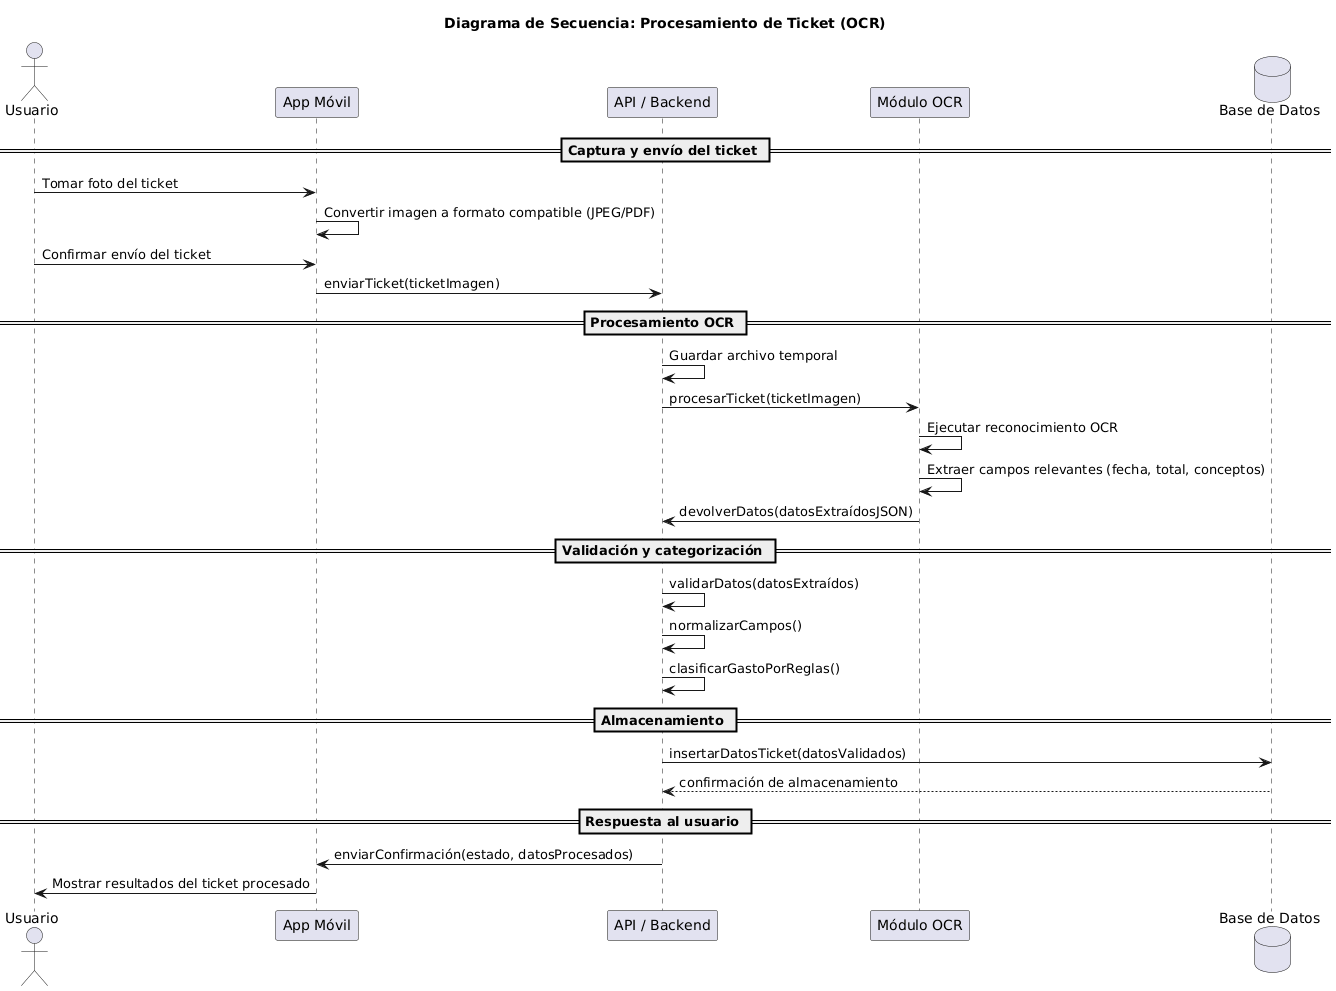

The diagram above was rendered by PlantUML. Its source (embedded in the PNG):
@startuml
title Diagrama de Secuencia: Procesamiento de Ticket (OCR)

actor Usuario
participant "App Móvil" as App
participant "API / Backend" as Backend
participant "Módulo OCR" as OCR
database "Base de Datos" as DB

== Captura y envío del ticket ==
Usuario -> App: Tomar foto del ticket
App -> App: Convertir imagen a formato compatible (JPEG/PDF)
Usuario -> App: Confirmar envío del ticket
App -> Backend: enviarTicket(ticketImagen)

== Procesamiento OCR ==
Backend -> Backend: Guardar archivo temporal
Backend -> OCR: procesarTicket(ticketImagen)
OCR -> OCR: Ejecutar reconocimiento OCR
OCR -> OCR: Extraer campos relevantes (fecha, total, conceptos)
OCR -> Backend: devolverDatos(datosExtraídosJSON)

== Validación y categorización ==
Backend -> Backend: validarDatos(datosExtraídos)
Backend -> Backend: normalizarCampos()
Backend -> Backend: clasificarGastoPorReglas()

== Almacenamiento ==
Backend -> DB: insertarDatosTicket(datosValidados)
DB --> Backend: confirmación de almacenamiento

== Respuesta al usuario ==
Backend -> App: enviarConfirmación(estado, datosProcesados)
App -> Usuario: Mostrar resultados del ticket procesado
@enduml